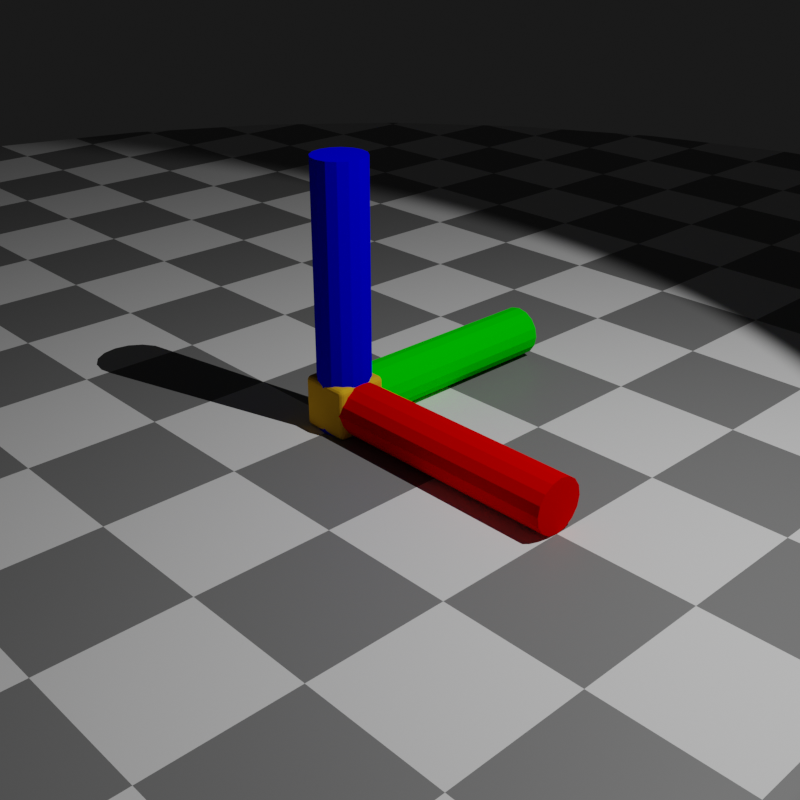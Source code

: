 # Source: base.blend  (saved by Blender 3.4.6; exported with 4.5.12 LTS)
import bpy
from mathutils import Matrix  # noqa: F401  (used for matrix-valued properties, if any)

bpy.ops.wm.read_factory_settings(use_empty=True)
scene = bpy.context.scene
scene.name = 'Scene'

# ---- collections
col_collection = bpy.data.collections.new('Collection'); scene.collection.children.link(col_collection)

# ---- materials (node trees are filled in below, after node groups)
mat_material_001 = bpy.data.materials.new('Material.001')
mat_zmat = bpy.data.materials.new('ZMat')
mat_xmat = bpy.data.materials.new('XMat')
mat_ymat = bpy.data.materials.new('YMat')
mat_block = bpy.data.materials.new('Block')

# ---- material node trees
mat_material_001.use_nodes = True; mat_material_001.node_tree.nodes.clear()
_N = mat_material_001.node_tree.nodes; _L = mat_material_001.node_tree.links
n0 = _N.new('ShaderNodeBsdfPrincipled'); n0.name = 'Principled BSDF'; n0.location = (-70, 309)
n0.distribution = 'GGX'
n0.subsurface_method = 'RANDOM_WALK_SKIN'
n0.inputs[3].default_value = 1.45
n0.inputs[27].default_value = (0.0, 0.0, 0.0, 1.0)
n0.inputs[28].default_value = 1.0
n1 = _N.new('ShaderNodeOutputMaterial'); n1.name = 'Material Output'; n1.location = (220, 309)
n2 = _N.new('ShaderNodeTexChecker'); n2.name = 'Checker Texture'; n2.location = (-283, 226)
n2.inputs[3].default_value = 20.0
_L.new(n0.outputs[0], n1.inputs[0])
_L.new(n2.outputs[0], n0.inputs[0])
n1.is_active_output = True
mat_zmat.use_nodes = True; mat_zmat.node_tree.nodes.clear()
_N = mat_zmat.node_tree.nodes; _L = mat_zmat.node_tree.links
n0 = _N.new('ShaderNodeOutputMaterial'); n0.name = 'Material Output'; n0.location = (300, 300)
n1 = _N.new('ShaderNodeBsdfDiffuse'); n1.name = 'Diffuse BSDF'; n1.location = (77, 278)
n1.inputs[0].default_value = (0.0, 0.0, 0.8, 1.0)
_L.new(n1.outputs[0], n0.inputs[0])
n0.is_active_output = True
mat_xmat.use_nodes = True; mat_xmat.node_tree.nodes.clear()
_N = mat_xmat.node_tree.nodes; _L = mat_xmat.node_tree.links
n0 = _N.new('ShaderNodeOutputMaterial'); n0.name = 'Material Output'; n0.location = (300, 300)
n1 = _N.new('ShaderNodeBsdfDiffuse'); n1.name = 'Diffuse BSDF'; n1.location = (113, 299)
n1.inputs[0].default_value = (0.8, 0.0, 0.0, 1.0)
_L.new(n1.outputs[0], n0.inputs[0])
n0.is_active_output = True
mat_ymat.use_nodes = True; mat_ymat.node_tree.nodes.clear()
_N = mat_ymat.node_tree.nodes; _L = mat_ymat.node_tree.links
n0 = _N.new('ShaderNodeOutputMaterial'); n0.name = 'Material Output'; n0.location = (300, 300)
n1 = _N.new('ShaderNodeBsdfDiffuse'); n1.name = 'Diffuse BSDF'; n1.location = (100, 294)
n1.inputs[0].default_value = (0.0, 0.8, 0.0, 1.0)
_L.new(n1.outputs[0], n0.inputs[0])
n0.is_active_output = True
mat_block.use_nodes = True; mat_block.node_tree.nodes.clear()
_N = mat_block.node_tree.nodes; _L = mat_block.node_tree.links
n0 = _N.new('ShaderNodeOutputMaterial'); n0.name = 'Material Output'; n0.location = (300, 300)
n1 = _N.new('ShaderNodeBsdfDiffuse'); n1.name = 'Diffuse BSDF'; n1.location = (77, 300)
n1.inputs[0].default_value = (0.8, 0.4254, 0.01694, 1.0)
_L.new(n1.outputs[0], n0.inputs[0])
n0.is_active_output = True

# ---- world
world_world = bpy.data.worlds.new('World'); scene.world = world_world
world_world.use_nodes = True; world_world.node_tree.nodes.clear()
_N = world_world.node_tree.nodes; _L = world_world.node_tree.links
n0 = _N.new('ShaderNodeOutputWorld'); n0.name = 'World Output'; n0.location = (300, 300)
n1 = _N.new('ShaderNodeBackground'); n1.name = 'Background'; n1.location = (10, 300)
n1.inputs[0].default_value = (0.01, 0.01, 0.01, 1.0)
_L.new(n1.outputs[0], n0.inputs[0])
n0.is_active_output = True
world_world.color = (0.05088, 0.05088, 0.05088)
world_world.use_sun_shadow = False
world_world.sun_shadow_jitter_overblur = 0.0

# ---- cameras
cam_camera = bpy.data.cameras.new('Camera')
cam_camera.clip_end = 100.0
cam_camera.ortho_scale = 7.314

# ---- lights
light_light = bpy.data.lights.new('Light', 'SPOT')
light_light.transmission_factor = 0.0
light_light.energy = 1000.0
light_light.shadow_maximum_resolution = 0.006
light_light.use_absolute_resolution = True
light_light.spot_size = 1.309

# ---- meshes
me_circle = bpy.data.meshes.new('Circle')
me_circle.from_pydata([(0.0, 1.0, 0.0), (-0.1951, 0.9808, 0.0), (-0.3827, 0.9239, 0.0), (-0.5556, 0.8315, 0.0), (-0.7071, 0.7071, 0.0), (-0.8315, 0.5556, 0.0), (-0.9239, 0.3827, 0.0), (-0.9808, 0.1951, 0.0), (-1.0, 0.0, 0.0), (-0.9808, -0.1951, 0.0), (-0.9239, -0.3827, 0.0), (-0.8315, -0.5556, 0.0), (-0.7071, -0.7071, 0.0), (-0.5556, -0.8315, 0.0), (-0.3827, -0.9239, 0.0), (-0.1951, -0.9808, 0.0), (0.0, -1.0, 0.0), (0.1951, -0.9808, 0.0), (0.3827, -0.9239, 0.0), (0.5556, -0.8315, 0.0), (0.7071, -0.7071, 0.0), (0.8315, -0.5556, 0.0), (0.9239, -0.3827, 0.0), (0.9808, -0.1951, 0.0), (1.0, 0.0, 0.0), (0.9808, 0.1951, 0.0), (0.9239, 0.3827, 0.0), (0.8315, 0.5556, 0.0), (0.7071, 0.7071, 0.0), (0.5556, 0.8315, 0.0), (0.3827, 0.9239, 0.0), (0.1951, 0.9808, 0.0)], [], [(0, 1, 2, 3, 4, 5, 6, 7, 8, 9, 10, 11, 12, 13, 14, 15, 16, 17, 18, 19, 20, 21, 22, 23, 24, 25, 26, 27, 28, 29, 30, 31)])
_uv = me_circle.uv_layers.new(name='UVMap')
_uv.uv.foreach_set('vector', [0.5, 1.0, 0.4025, 0.9904, 0.3087, 0.9619, 0.2222, 0.9157, 0.1464, 0.8536, 0.08427, 0.7778, 0.03806, 0.6913, 0.009607, 0.5975, 0.0, 0.5, 0.009607, 0.4025, 0.03806, 0.3087, 0.08427, 0.2222, 0.1464, 0.1464, 0.2222, 0.08427, 0.3087, 0.03806, 0.4025, 0.009607, 0.5, 0.0, 0.5975, 0.009607, 0.6913, 0.03806, 0.7778, 0.08427, 0.8536, 0.1464, 0.9157, 0.2222, 0.9619, 0.3087, 0.9904, 0.4025, 1.0, 0.5, 0.9904, 0.5975, 0.9619, 0.6913, 0.9157, 0.7778, 0.8536, 0.8536, 0.7778, 0.9157, 0.6913, 0.9619, 0.5975, 0.9904])
me_circle.materials.append(mat_material_001)
me_circle.update()
me_zaxis = bpy.data.meshes.new('ZAxis')
me_zaxis.from_pydata([(0.0, 1.0, -1.0), (0.0, 1.0, 1.0), (0.3827, 0.9239, -1.0), (0.3827, 0.9239, 1.0), (0.7071, 0.7071, -1.0), (0.7071, 0.7071, 1.0), (0.9239, 0.3827, -1.0), (0.9239, 0.3827, 1.0), (1.0, 0.0, -1.0), (1.0, 0.0, 1.0), (0.9239, -0.3827, -1.0), (0.9239, -0.3827, 1.0), (0.7071, -0.7071, -1.0), (0.7071, -0.7071, 1.0), (0.3827, -0.9239, -1.0), (0.3827, -0.9239, 1.0), (0.0, -1.0, -1.0), (0.0, -1.0, 1.0), (-0.3827, -0.9239, -1.0), (-0.3827, -0.9239, 1.0), (-0.7071, -0.7071, -1.0), (-0.7071, -0.7071, 1.0), (-0.9239, -0.3827, -1.0), (-0.9239, -0.3827, 1.0), (-1.0, 0.0, -1.0), (-1.0, 0.0, 1.0), (-0.9239, 0.3827, -1.0), (-0.9239, 0.3827, 1.0), (-0.7071, 0.7071, -1.0), (-0.7071, 0.7071, 1.0), (-0.3827, 0.9239, -1.0), (-0.3827, 0.9239, 1.0)], [], [(0, 1, 3, 2), (2, 3, 5, 4), (4, 5, 7, 6), (6, 7, 9, 8), (8, 9, 11, 10), (10, 11, 13, 12), (12, 13, 15, 14), (14, 15, 17, 16), (16, 17, 19, 18), (18, 19, 21, 20), (20, 21, 23, 22), (22, 23, 25, 24), (24, 25, 27, 26), (26, 27, 29, 28), (3, 1, 31, 29, 27, 25, 23, 21, 19, 17, 15, 13, 11, 9, 7, 5), (28, 29, 31, 30), (30, 31, 1, 0), (0, 2, 4, 6, 8, 10, 12, 14, 16, 18, 20, 22, 24, 26, 28, 30)])
_uv = me_zaxis.uv_layers.new(name='UVMap')
_uv.uv.foreach_set('vector', [1.0, 0.5, 1.0, 1.0, 0.9375, 1.0, 0.9375, 0.5, 0.9375, 0.5, 0.9375, 1.0, 0.875, 1.0, 0.875, 0.5, 0.875, 0.5, 0.875, 1.0, 0.8125, 1.0, 0.8125, 0.5, 0.8125, 0.5, 0.8125, 1.0, 0.75, 1.0, 0.75, 0.5, 0.75, 0.5, 0.75, 1.0, 0.6875, 1.0, 0.6875, 0.5, 0.6875, 0.5, 0.6875, 1.0, 0.625, 1.0, 0.625, 0.5, 0.625, 0.5, 0.625, 1.0, 0.5625, 1.0, 0.5625, 0.5, 0.5625, 0.5, 0.5625, 1.0, 0.5, 1.0, 0.5, 0.5, 0.5, 0.5, 0.5, 1.0, 0.4375, 1.0, 0.4375, 0.5, 0.4375, 0.5, 0.4375, 1.0, 0.375, 1.0, 0.375, 0.5, 0.375, 0.5, 0.375, 1.0, 0.3125, 1.0, 0.3125, 0.5, 0.3125, 0.5, 0.3125, 1.0, 0.25, 1.0, 0.25, 0.5, 0.25, 0.5, 0.25, 1.0, 0.1875, 1.0, 0.1875, 0.5, 0.1875, 0.5, 0.1875, 1.0, 0.125, 1.0, 0.125, 0.5, 0.3418, 0.4717, 0.25, 0.49, 0.1582, 0.4717, 0.08029, 0.4197, 0.02827, 0.3418, 0.01, 0.25, 0.02827, 0.1582, 0.08029, 0.08029, 0.1582, 0.02827, 0.25, 0.01, 0.3418, 0.02827, 0.4197, 0.08029, 0.4717, 0.1582, 0.49, 0.25, 0.4717, 0.3418, 0.4197, 0.4197, 0.125, 0.5, 0.125, 1.0, 0.0625, 1.0, 0.0625, 0.5, 0.0625, 0.5, 0.0625, 1.0, 0.0, 1.0, 0.0, 0.5, 0.75, 0.49, 0.8418, 0.4717, 0.9197, 0.4197, 0.9717, 0.3418, 0.99, 0.25, 0.9717, 0.1582, 0.9197, 0.08029, 0.8418, 0.02827, 0.75, 0.01, 0.6582, 0.02827, 0.5803, 0.08029, 0.5283, 0.1582, 0.51, 0.25, 0.5283, 0.3418, 0.5803, 0.4197, 0.6582, 0.4717])
me_zaxis.materials.append(mat_zmat)
me_zaxis.update()
me_xaxis = bpy.data.meshes.new('XAxis')
me_xaxis.from_pydata([(0.0, 1.0, -1.0), (0.0, 1.0, 1.0), (0.3827, 0.9239, -1.0), (0.3827, 0.9239, 1.0), (0.7071, 0.7071, -1.0), (0.7071, 0.7071, 1.0), (0.9239, 0.3827, -1.0), (0.9239, 0.3827, 1.0), (1.0, 0.0, -1.0), (1.0, 0.0, 1.0), (0.9239, -0.3827, -1.0), (0.9239, -0.3827, 1.0), (0.7071, -0.7071, -1.0), (0.7071, -0.7071, 1.0), (0.3827, -0.9239, -1.0), (0.3827, -0.9239, 1.0), (0.0, -1.0, -1.0), (0.0, -1.0, 1.0), (-0.3827, -0.9239, -1.0), (-0.3827, -0.9239, 1.0), (-0.7071, -0.7071, -1.0), (-0.7071, -0.7071, 1.0), (-0.9239, -0.3827, -1.0), (-0.9239, -0.3827, 1.0), (-1.0, 0.0, -1.0), (-1.0, 0.0, 1.0), (-0.9239, 0.3827, -1.0), (-0.9239, 0.3827, 1.0), (-0.7071, 0.7071, -1.0), (-0.7071, 0.7071, 1.0), (-0.3827, 0.9239, -1.0), (-0.3827, 0.9239, 1.0)], [], [(0, 1, 3, 2), (2, 3, 5, 4), (4, 5, 7, 6), (6, 7, 9, 8), (8, 9, 11, 10), (10, 11, 13, 12), (12, 13, 15, 14), (14, 15, 17, 16), (16, 17, 19, 18), (18, 19, 21, 20), (20, 21, 23, 22), (22, 23, 25, 24), (24, 25, 27, 26), (26, 27, 29, 28), (3, 1, 31, 29, 27, 25, 23, 21, 19, 17, 15, 13, 11, 9, 7, 5), (28, 29, 31, 30), (30, 31, 1, 0), (0, 2, 4, 6, 8, 10, 12, 14, 16, 18, 20, 22, 24, 26, 28, 30)])
_uv = me_xaxis.uv_layers.new(name='UVMap')
_uv.uv.foreach_set('vector', [1.0, 0.5, 1.0, 1.0, 0.9375, 1.0, 0.9375, 0.5, 0.9375, 0.5, 0.9375, 1.0, 0.875, 1.0, 0.875, 0.5, 0.875, 0.5, 0.875, 1.0, 0.8125, 1.0, 0.8125, 0.5, 0.8125, 0.5, 0.8125, 1.0, 0.75, 1.0, 0.75, 0.5, 0.75, 0.5, 0.75, 1.0, 0.6875, 1.0, 0.6875, 0.5, 0.6875, 0.5, 0.6875, 1.0, 0.625, 1.0, 0.625, 0.5, 0.625, 0.5, 0.625, 1.0, 0.5625, 1.0, 0.5625, 0.5, 0.5625, 0.5, 0.5625, 1.0, 0.5, 1.0, 0.5, 0.5, 0.5, 0.5, 0.5, 1.0, 0.4375, 1.0, 0.4375, 0.5, 0.4375, 0.5, 0.4375, 1.0, 0.375, 1.0, 0.375, 0.5, 0.375, 0.5, 0.375, 1.0, 0.3125, 1.0, 0.3125, 0.5, 0.3125, 0.5, 0.3125, 1.0, 0.25, 1.0, 0.25, 0.5, 0.25, 0.5, 0.25, 1.0, 0.1875, 1.0, 0.1875, 0.5, 0.1875, 0.5, 0.1875, 1.0, 0.125, 1.0, 0.125, 0.5, 0.3418, 0.4717, 0.25, 0.49, 0.1582, 0.4717, 0.08029, 0.4197, 0.02827, 0.3418, 0.01, 0.25, 0.02827, 0.1582, 0.08029, 0.08029, 0.1582, 0.02827, 0.25, 0.01, 0.3418, 0.02827, 0.4197, 0.08029, 0.4717, 0.1582, 0.49, 0.25, 0.4717, 0.3418, 0.4197, 0.4197, 0.125, 0.5, 0.125, 1.0, 0.0625, 1.0, 0.0625, 0.5, 0.0625, 0.5, 0.0625, 1.0, 0.0, 1.0, 0.0, 0.5, 0.75, 0.49, 0.8418, 0.4717, 0.9197, 0.4197, 0.9717, 0.3418, 0.99, 0.25, 0.9717, 0.1582, 0.9197, 0.08029, 0.8418, 0.02827, 0.75, 0.01, 0.6582, 0.02827, 0.5803, 0.08029, 0.5283, 0.1582, 0.51, 0.25, 0.5283, 0.3418, 0.5803, 0.4197, 0.6582, 0.4717])
me_xaxis.materials.append(mat_xmat)
me_xaxis.update()
me_yaxis = bpy.data.meshes.new('YAxis')
me_yaxis.from_pydata([(0.0, 1.0, -1.0), (0.0, 1.0, 1.0), (0.3827, 0.9239, -1.0), (0.3827, 0.9239, 1.0), (0.7071, 0.7071, -1.0), (0.7071, 0.7071, 1.0), (0.9239, 0.3827, -1.0), (0.9239, 0.3827, 1.0), (1.0, 0.0, -1.0), (1.0, 0.0, 1.0), (0.9239, -0.3827, -1.0), (0.9239, -0.3827, 1.0), (0.7071, -0.7071, -1.0), (0.7071, -0.7071, 1.0), (0.3827, -0.9239, -1.0), (0.3827, -0.9239, 1.0), (0.0, -1.0, -1.0), (0.0, -1.0, 1.0), (-0.3827, -0.9239, -1.0), (-0.3827, -0.9239, 1.0), (-0.7071, -0.7071, -1.0), (-0.7071, -0.7071, 1.0), (-0.9239, -0.3827, -1.0), (-0.9239, -0.3827, 1.0), (-1.0, 0.0, -1.0), (-1.0, 0.0, 1.0), (-0.9239, 0.3827, -1.0), (-0.9239, 0.3827, 1.0), (-0.7071, 0.7071, -1.0), (-0.7071, 0.7071, 1.0), (-0.3827, 0.9239, -1.0), (-0.3827, 0.9239, 1.0)], [], [(0, 1, 3, 2), (2, 3, 5, 4), (4, 5, 7, 6), (6, 7, 9, 8), (8, 9, 11, 10), (10, 11, 13, 12), (12, 13, 15, 14), (14, 15, 17, 16), (16, 17, 19, 18), (18, 19, 21, 20), (20, 21, 23, 22), (22, 23, 25, 24), (24, 25, 27, 26), (26, 27, 29, 28), (3, 1, 31, 29, 27, 25, 23, 21, 19, 17, 15, 13, 11, 9, 7, 5), (28, 29, 31, 30), (30, 31, 1, 0), (0, 2, 4, 6, 8, 10, 12, 14, 16, 18, 20, 22, 24, 26, 28, 30)])
_uv = me_yaxis.uv_layers.new(name='UVMap')
_uv.uv.foreach_set('vector', [1.0, 0.5, 1.0, 1.0, 0.9375, 1.0, 0.9375, 0.5, 0.9375, 0.5, 0.9375, 1.0, 0.875, 1.0, 0.875, 0.5, 0.875, 0.5, 0.875, 1.0, 0.8125, 1.0, 0.8125, 0.5, 0.8125, 0.5, 0.8125, 1.0, 0.75, 1.0, 0.75, 0.5, 0.75, 0.5, 0.75, 1.0, 0.6875, 1.0, 0.6875, 0.5, 0.6875, 0.5, 0.6875, 1.0, 0.625, 1.0, 0.625, 0.5, 0.625, 0.5, 0.625, 1.0, 0.5625, 1.0, 0.5625, 0.5, 0.5625, 0.5, 0.5625, 1.0, 0.5, 1.0, 0.5, 0.5, 0.5, 0.5, 0.5, 1.0, 0.4375, 1.0, 0.4375, 0.5, 0.4375, 0.5, 0.4375, 1.0, 0.375, 1.0, 0.375, 0.5, 0.375, 0.5, 0.375, 1.0, 0.3125, 1.0, 0.3125, 0.5, 0.3125, 0.5, 0.3125, 1.0, 0.25, 1.0, 0.25, 0.5, 0.25, 0.5, 0.25, 1.0, 0.1875, 1.0, 0.1875, 0.5, 0.1875, 0.5, 0.1875, 1.0, 0.125, 1.0, 0.125, 0.5, 0.3418, 0.4717, 0.25, 0.49, 0.1582, 0.4717, 0.08029, 0.4197, 0.02827, 0.3418, 0.01, 0.25, 0.02827, 0.1582, 0.08029, 0.08029, 0.1582, 0.02827, 0.25, 0.01, 0.3418, 0.02827, 0.4197, 0.08029, 0.4717, 0.1582, 0.49, 0.25, 0.4717, 0.3418, 0.4197, 0.4197, 0.125, 0.5, 0.125, 1.0, 0.0625, 1.0, 0.0625, 0.5, 0.0625, 0.5, 0.0625, 1.0, 0.0, 1.0, 0.0, 0.5, 0.75, 0.49, 0.8418, 0.4717, 0.9197, 0.4197, 0.9717, 0.3418, 0.99, 0.25, 0.9717, 0.1582, 0.9197, 0.08029, 0.8418, 0.02827, 0.75, 0.01, 0.6582, 0.02827, 0.5803, 0.08029, 0.5283, 0.1582, 0.51, 0.25, 0.5283, 0.3418, 0.5803, 0.4197, 0.6582, 0.4717])
me_yaxis.materials.append(mat_ymat)
me_yaxis.update()
me_roundcube = bpy.data.meshes.new('Roundcube')
me_roundcube.from_pydata([(0.9155, 0.9155, -0.9155), (0.8577, 0.9354, -0.9354), (0.8, 0.9414, -0.9414), (-0.8, 0.9414, -0.9414), (-0.8577, 0.9354, -0.9354), (0.9354, 0.9354, -0.8577), (0.8677, 0.9756, -0.8677), (0.8, 0.9871, -0.8707), (-0.8, 0.9871, -0.8707), (-0.8677, 0.9756, -0.8677), (0.9414, 0.9414, -0.8), (0.9414, 0.9414, 0.8), (0.8707, 0.9871, -0.8), (0.8707, 0.9871, 0.8), (0.8, 1.0, 0.8), (0.8, 1.0, -0.8), (-0.8, 1.0, -0.8), (-0.8, 1.0, 0.8), (-0.8707, 0.9871, -0.8), (-0.8707, 0.9871, 0.8), (0.9354, 0.9354, 0.8577), (0.8677, 0.9756, 0.8677), (0.8, 0.9871, 0.8707), (-0.8, 0.9871, 0.8707), (-0.8677, 0.9756, 0.8677), (-0.9155, 0.9155, -0.9155), (-0.9354, 0.8577, -0.9354), (-0.9414, 0.8, -0.9414), (-0.9414, -0.8, -0.9414), (-0.9354, -0.8577, -0.9354), (-0.9354, 0.9354, -0.8577), (-0.9756, 0.8677, -0.8677), (-0.9871, 0.8, -0.8707), (-0.9871, -0.8, -0.8707), (-0.9756, -0.8677, -0.8677), (-0.9414, 0.9414, -0.8), (-0.9414, 0.9414, 0.8), (-0.9871, 0.8707, -0.8), (-0.9871, 0.8707, 0.8), (-1.0, 0.8, 0.8), (-1.0, 0.8, -0.8), (-1.0, -0.8, -0.8), (-1.0, -0.8, 0.8), (-0.9871, -0.8707, -0.8), (-0.9871, -0.8707, 0.8), (-0.9354, 0.9354, 0.8577), (-0.9756, 0.8677, 0.8677), (-0.9871, 0.8, 0.8707), (-0.9871, -0.8, 0.8707), (-0.9756, -0.8677, 0.8677), (-0.9155, -0.9155, -0.9155), (-0.8577, -0.9354, -0.9354), (-0.8, -0.9414, -0.9414), (0.8, -0.9414, -0.9414), (0.8577, -0.9354, -0.9354), (-0.9354, -0.9354, -0.8577), (-0.8677, -0.9756, -0.8677), (-0.8, -0.9871, -0.8707), (0.8, -0.9871, -0.8707), (0.8677, -0.9756, -0.8677), (-0.9414, -0.9414, -0.8), (-0.9414, -0.9414, 0.8), (-0.8707, -0.9871, -0.8), (-0.8707, -0.9871, 0.8), (-0.8, -1.0, 0.8), (-0.8, -1.0, -0.8), (0.8, -1.0, -0.8), (0.8, -1.0, 0.8), (0.8707, -0.9871, -0.8), (0.8707, -0.9871, 0.8), (-0.9354, -0.9354, 0.8577), (-0.8677, -0.9756, 0.8677), (-0.8, -0.9871, 0.8707), (0.8, -0.9871, 0.8707), (0.8677, -0.9756, 0.8677), (0.9155, -0.9155, -0.9155), (0.9354, -0.8577, -0.9354), (0.9414, -0.8, -0.9414), (0.9414, 0.8, -0.9414), (0.9354, 0.8577, -0.9354), (0.9354, -0.9354, -0.8577), (0.9756, -0.8677, -0.8677), (0.9871, -0.8, -0.8707), (0.9871, 0.8, -0.8707), (0.9756, 0.8677, -0.8677), (0.9414, -0.9414, -0.8), (0.9414, -0.9414, 0.8), (0.9871, -0.8707, -0.8), (0.9871, -0.8707, 0.8), (1.0, -0.8, 0.8), (1.0, -0.8, -0.8), (1.0, 0.8, -0.8), (1.0, 0.8, 0.8), (0.9871, 0.8707, -0.8), (0.9871, 0.8707, 0.8), (0.9354, -0.9354, 0.8577), (0.9756, -0.8677, 0.8677), (0.9871, -0.8, 0.8707), (0.9871, 0.8, 0.8707), (0.9756, 0.8677, 0.8677), (0.8677, -0.8677, -0.9756), (0.8, -0.8707, -0.9871), (-0.8, -0.8707, -0.9871), (-0.8677, -0.8677, -0.9756), (0.8707, -0.8, -0.9871), (0.8707, 0.8, -0.9871), (0.8, 0.8, -1.0), (0.8, -0.8, -1.0), (-0.8, -0.8, -1.0), (-0.8, 0.8, -1.0), (-0.8707, -0.8, -0.9871), (-0.8707, 0.8, -0.9871), (0.8677, 0.8677, -0.9756), (0.8, 0.8707, -0.9871), (-0.8, 0.8707, -0.9871), (-0.8677, 0.8677, -0.9756), (0.9155, 0.9155, 0.9155), (0.8577, 0.9354, 0.9354), (0.8, 0.9414, 0.9414), (-0.8, 0.9414, 0.9414), (-0.8577, 0.9354, 0.9354), (-0.9155, 0.9155, 0.9155), (0.9354, 0.8577, 0.9354), (0.8677, 0.8677, 0.9756), (0.8, 0.8707, 0.9871), (-0.8, 0.8707, 0.9871), (-0.8677, 0.8677, 0.9756), (-0.9354, 0.8577, 0.9354), (0.9414, 0.8, 0.9414), (0.9414, -0.8, 0.9414), (0.8707, 0.8, 0.9871), (0.8707, -0.8, 0.9871), (0.8, -0.8, 1.0), (0.8, 0.8, 1.0), (-0.8, 0.8, 1.0), (-0.8, -0.8, 1.0), (-0.8707, 0.8, 0.9871), (-0.8707, -0.8, 0.9871), (-0.9414, 0.8, 0.9414), (-0.9414, -0.8, 0.9414), (0.9354, -0.8577, 0.9354), (0.8677, -0.8677, 0.9756), (0.8, -0.8707, 0.9871), (-0.8, -0.8707, 0.9871), (-0.8677, -0.8677, 0.9756), (-0.9354, -0.8577, 0.9354), (0.9155, -0.9155, 0.9155), (0.8577, -0.9354, 0.9354), (0.8, -0.9414, 0.9414), (-0.8, -0.9414, 0.9414), (-0.8577, -0.9354, 0.9354), (-0.9155, -0.9155, 0.9155)], [], [(0, 1, 6, 5), (1, 2, 7, 6), (2, 3, 8, 7), (3, 4, 9, 8), (4, 25, 30, 9), (5, 6, 12, 10), (6, 7, 15, 12), (7, 8, 16, 15), (8, 9, 18, 16), (9, 30, 35, 18), (10, 12, 13, 11), (12, 15, 14, 13), (15, 16, 17, 14), (16, 18, 19, 17), (18, 35, 36, 19), (11, 13, 21, 20), (13, 14, 22, 21), (14, 17, 23, 22), (17, 19, 24, 23), (19, 36, 45, 24), (20, 21, 117, 116), (21, 22, 118, 117), (22, 23, 119, 118), (23, 24, 120, 119), (24, 45, 121, 120), (25, 26, 31, 30), (26, 27, 32, 31), (27, 28, 33, 32), (28, 29, 34, 33), (29, 50, 55, 34), (30, 31, 37, 35), (31, 32, 40, 37), (32, 33, 41, 40), (33, 34, 43, 41), (34, 55, 60, 43), (35, 37, 38, 36), (37, 40, 39, 38), (40, 41, 42, 39), (41, 43, 44, 42), (43, 60, 61, 44), (36, 38, 46, 45), (38, 39, 47, 46), (39, 42, 48, 47), (42, 44, 49, 48), (44, 61, 70, 49), (45, 46, 127, 121), (46, 47, 138, 127), (47, 48, 139, 138), (48, 49, 145, 139), (49, 70, 151, 145), (50, 51, 56, 55), (51, 52, 57, 56), (52, 53, 58, 57), (53, 54, 59, 58), (54, 75, 80, 59), (55, 56, 62, 60), (56, 57, 65, 62), (57, 58, 66, 65), (58, 59, 68, 66), (59, 80, 85, 68), (60, 62, 63, 61), (62, 65, 64, 63), (65, 66, 67, 64), (66, 68, 69, 67), (68, 85, 86, 69), (61, 63, 71, 70), (63, 64, 72, 71), (64, 67, 73, 72), (67, 69, 74, 73), (69, 86, 95, 74), (70, 71, 150, 151), (71, 72, 149, 150), (72, 73, 148, 149), (73, 74, 147, 148), (74, 95, 146, 147), (75, 76, 81, 80), (76, 77, 82, 81), (77, 78, 83, 82), (78, 79, 84, 83), (79, 0, 5, 84), (80, 81, 87, 85), (81, 82, 90, 87), (82, 83, 91, 90), (83, 84, 93, 91), (84, 5, 10, 93), (85, 87, 88, 86), (87, 90, 89, 88), (90, 91, 92, 89), (91, 93, 94, 92), (93, 10, 11, 94), (86, 88, 96, 95), (88, 89, 97, 96), (89, 92, 98, 97), (92, 94, 99, 98), (94, 11, 20, 99), (95, 96, 140, 146), (96, 97, 129, 140), (97, 98, 128, 129), (98, 99, 122, 128), (99, 20, 116, 122), (75, 54, 100, 76), (54, 53, 101, 100), (53, 52, 102, 101), (52, 51, 103, 102), (51, 50, 29, 103), (76, 100, 104, 77), (100, 101, 107, 104), (101, 102, 108, 107), (102, 103, 110, 108), (103, 29, 28, 110), (77, 104, 105, 78), (104, 107, 106, 105), (107, 108, 109, 106), (108, 110, 111, 109), (110, 28, 27, 111), (78, 105, 112, 79), (105, 106, 113, 112), (106, 109, 114, 113), (109, 111, 115, 114), (111, 27, 26, 115), (79, 112, 1, 0), (112, 113, 2, 1), (113, 114, 3, 2), (114, 115, 4, 3), (115, 26, 25, 4), (116, 117, 123, 122), (117, 118, 124, 123), (118, 119, 125, 124), (119, 120, 126, 125), (120, 121, 127, 126), (122, 123, 130, 128), (123, 124, 133, 130), (124, 125, 134, 133), (125, 126, 136, 134), (126, 127, 138, 136), (128, 130, 131, 129), (130, 133, 132, 131), (133, 134, 135, 132), (134, 136, 137, 135), (136, 138, 139, 137), (129, 131, 141, 140), (131, 132, 142, 141), (132, 135, 143, 142), (135, 137, 144, 143), (137, 139, 145, 144), (140, 141, 147, 146), (141, 142, 148, 147), (142, 143, 149, 148), (143, 144, 150, 149), (144, 145, 151, 150)])
me_roundcube.materials.append(mat_block)
me_roundcube.update()

# ---- objects
ob_light = bpy.data.objects.new('Light', light_light)
ob_camera = bpy.data.objects.new('Camera', cam_camera)
ob_circle = bpy.data.objects.new('Circle', me_circle)
ob_zaxis = bpy.data.objects.new('ZAxis', me_zaxis)
ob_xaxis = bpy.data.objects.new('XAxis', me_xaxis)
ob_yaxis = bpy.data.objects.new('YAxis', me_yaxis)
ob_roundcube = bpy.data.objects.new('Roundcube', me_roundcube)

# ---- transforms, parenting, visibility, modifiers, constraints
ob_light.location = (4.076, 1.005, 5.904)
ob_light.rotation_euler = (0.6503, 0.05522, 1.866)
ob_light.lock_rotations_4d = False
ob_light.empty_display_type = 'ARROWS'
ob_light.color = (0.0, 0.0, 0.0, 0.0)
ob_light.lineart.crease_threshold = 0.0
ob_camera.location = (5.542, -4.674, 3.804)
ob_camera.rotation_euler = (1.109, 0.0, 0.8149)
ob_camera.lock_rotations_4d = False
ob_camera.empty_display_type = 'ARROWS'
ob_camera.color = (0.0, 0.0, 0.0, 0.0)
ob_camera.display_type = 'WIRE'
ob_camera.lineart.crease_threshold = 0.0
ob_circle.location = (0.0, 0.0, 0.0)
ob_circle.scale = (10.0, 10.0, 10.0)
ob_zaxis.location = (0.0, 0.0, 1.0)
ob_zaxis.scale = (0.2, 0.2, 1.0)
ob_xaxis.location = (1.0, 0.0, 0.2)
ob_xaxis.rotation_euler = (-1.344e-07, 1.571, 0.0)
ob_xaxis.scale = (0.2, 0.2, 1.0)
ob_yaxis.location = (0.0, 0.9, 0.2)
ob_yaxis.rotation_euler = (-1.571, 1.571, 0.0)
ob_yaxis.scale = (0.2, 0.2, 1.0)
ob_roundcube.location = (0.0, 0.0, 0.2)
ob_roundcube.scale = (0.2, 0.2, 0.2)

# ---- collection membership
col_collection.objects.link(ob_light)
col_collection.objects.link(ob_camera)
col_collection.objects.link(ob_circle)
col_collection.objects.link(ob_zaxis)
col_collection.objects.link(ob_xaxis)
col_collection.objects.link(ob_yaxis)
col_collection.objects.link(ob_roundcube)

# ---- scene / render settings (as saved in the file)
scene.camera = ob_camera
scene.frame_start = 1; scene.frame_end = 250; scene.frame_set(1)
scene.render.engine = 'CYCLES'
scene.render.resolution_x = 1000
scene.render.resolution_y = 1000
scene.cycles.sampling_pattern = 'TABULATED_SOBOL'
scene.cycles.use_light_tree = False
scene.view_settings.view_transform = 'Filmic'
bpy.context.view_layer.update()
